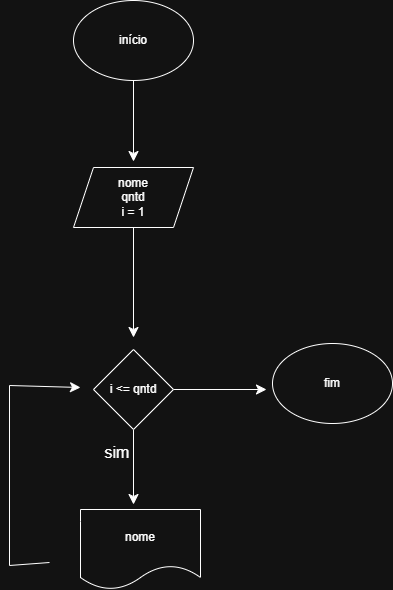

The diagram above was exported from draw.io. Its source (the exported page's mxGraphModel, read from the mxfile embedded in the PNG):
<mxGraphModel dx="691" dy="1172" grid="0" gridSize="10" guides="1" tooltips="1" connect="1" arrows="1" fold="1" page="0" pageScale="1" pageWidth="827" pageHeight="1169" math="0" shadow="0">
  <root>
    <mxCell id="0" />
    <mxCell id="1" parent="0" />
    <mxCell id="79xVbbx6Dq8CnRH4RA1D-2" edge="1" parent="1" source="79xVbbx6Dq8CnRH4RA1D-1" style="edgeStyle=none;curved=1;rounded=0;orthogonalLoop=1;jettySize=auto;html=1;fontSize=12;startSize=8;endSize=8;">
      <mxGeometry relative="1" as="geometry">
        <mxPoint x="185" y="42" as="targetPoint" />
      </mxGeometry>
    </mxCell>
    <mxCell id="79xVbbx6Dq8CnRH4RA1D-1" parent="1" style="ellipse;whiteSpace=wrap;html=1;" value="início" vertex="1">
      <mxGeometry height="80" width="120" x="125" y="-119" as="geometry" />
    </mxCell>
    <mxCell id="79xVbbx6Dq8CnRH4RA1D-4" edge="1" parent="1" source="79xVbbx6Dq8CnRH4RA1D-3" style="edgeStyle=none;curved=1;rounded=0;orthogonalLoop=1;jettySize=auto;html=1;fontSize=12;startSize=8;endSize=8;">
      <mxGeometry relative="1" as="geometry">
        <mxPoint x="185" y="218" as="targetPoint" />
      </mxGeometry>
    </mxCell>
    <mxCell id="79xVbbx6Dq8CnRH4RA1D-3" parent="1" style="shape=parallelogram;perimeter=parallelogramPerimeter;whiteSpace=wrap;html=1;fixedSize=1;" value="nome&lt;div&gt;qntd&lt;/div&gt;&lt;div&gt;i = 1&lt;/div&gt;" vertex="1">
      <mxGeometry height="60" width="120" x="125" y="48" as="geometry" />
    </mxCell>
    <mxCell id="79xVbbx6Dq8CnRH4RA1D-7" edge="1" parent="1" source="79xVbbx6Dq8CnRH4RA1D-6" style="edgeStyle=none;curved=1;rounded=0;orthogonalLoop=1;jettySize=auto;html=1;fontSize=12;startSize=8;endSize=8;">
      <mxGeometry relative="1" as="geometry">
        <mxPoint x="185" y="385" as="targetPoint" />
      </mxGeometry>
    </mxCell>
    <mxCell id="79xVbbx6Dq8CnRH4RA1D-11" edge="1" parent="1" source="79xVbbx6Dq8CnRH4RA1D-6" style="edgeStyle=none;curved=1;rounded=0;orthogonalLoop=1;jettySize=auto;html=1;fontSize=12;startSize=8;endSize=8;">
      <mxGeometry relative="1" as="geometry">
        <mxPoint x="318" y="270" as="targetPoint" />
      </mxGeometry>
    </mxCell>
    <mxCell id="79xVbbx6Dq8CnRH4RA1D-6" parent="1" style="rhombus;whiteSpace=wrap;html=1;" value="i &amp;lt;= qntd" vertex="1">
      <mxGeometry height="80" width="80" x="145" y="230" as="geometry" />
    </mxCell>
    <mxCell id="79xVbbx6Dq8CnRH4RA1D-8" parent="1" style="text;html=1;whiteSpace=wrap;strokeColor=none;fillColor=none;align=center;verticalAlign=middle;rounded=0;fontSize=16;" value="sim" vertex="1">
      <mxGeometry height="30" width="60" x="139" y="318" as="geometry" />
    </mxCell>
    <mxCell id="79xVbbx6Dq8CnRH4RA1D-9" parent="1" style="shape=document;whiteSpace=wrap;html=1;boundedLbl=1;" value="nome" vertex="1">
      <mxGeometry height="80" width="120" x="132" y="390" as="geometry" />
    </mxCell>
    <mxCell id="79xVbbx6Dq8CnRH4RA1D-10" edge="1" parent="1" style="endArrow=classic;html=1;rounded=0;fontSize=12;startSize=8;endSize=8;curved=0;" value="">
      <mxGeometry height="50" relative="1" width="50" as="geometry">
        <Array as="points">
          <mxPoint x="61" y="446" />
          <mxPoint x="61" y="266" />
        </Array>
        <mxPoint x="101" y="443" as="sourcePoint" />
        <mxPoint x="132" y="268" as="targetPoint" />
      </mxGeometry>
    </mxCell>
    <mxCell id="79xVbbx6Dq8CnRH4RA1D-12" parent="1" style="ellipse;whiteSpace=wrap;html=1;" value="fim" vertex="1">
      <mxGeometry height="80" width="120" x="324" y="224" as="geometry" />
    </mxCell>
  </root>
</mxGraphModel>